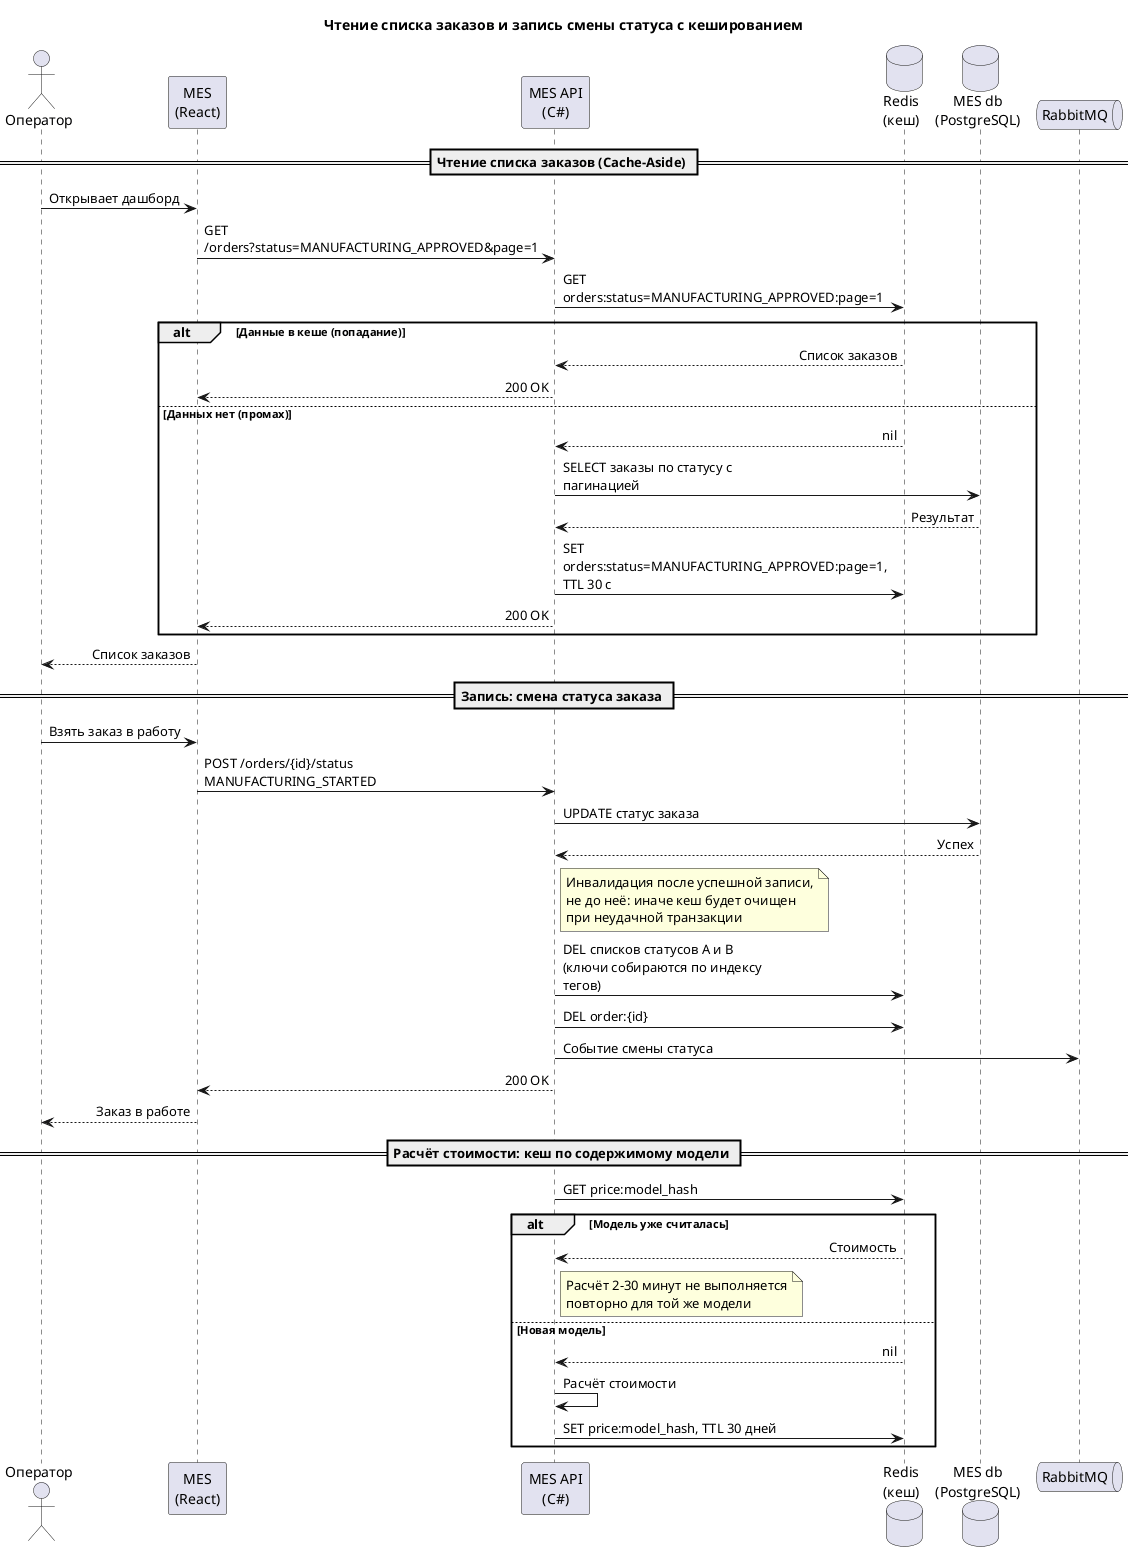

The diagram above was rendered by PlantUML. Its source (embedded in the PNG):
@startuml seq-orders-cache
title Чтение списка заказов и запись смены статуса с кешированием

skinparam sequenceMessageAlign direction
skinparam maxMessageSize 220

actor "Оператор" as op
participant "MES\n(React)" as ui
participant "MES API\n(C#)" as api
database "Redis\n(кеш)" as cache
database "MES db\n(PostgreSQL)" as db
queue "RabbitMQ" as mq

== Чтение списка заказов (Cache-Aside) ==

op -> ui : Открывает дашборд
ui -> api : GET /orders?status=MANUFACTURING_APPROVED&page=1
api -> cache : GET orders:status=MANUFACTURING_APPROVED:page=1
alt Данные в кеше (попадание)
  cache --> api : Список заказов
  api --> ui : 200 OK
else Данных нет (промах)
  cache --> api : nil
  api -> db : SELECT заказы по статусу с пагинацией
  db --> api : Результат
  api -> cache : SET orders:status=MANUFACTURING_APPROVED:page=1, TTL 30 с
  api --> ui : 200 OK
end
ui --> op : Список заказов

== Запись: смена статуса заказа ==

op -> ui : Взять заказ в работу
ui -> api : POST /orders/{id}/status\nMANUFACTURING_STARTED
api -> db : UPDATE статус заказа
db --> api : Успех
note right of api : Инвалидация после успешной записи,\nне до неё: иначе кеш будет очищен\nпри неудачной транзакции
api -> cache : DEL списков статусов A и B\n(ключи собираются по индексу тегов)
api -> cache : DEL order:{id}
api -> mq : Событие смены статуса
api --> ui : 200 OK
ui --> op : Заказ в работе

== Расчёт стоимости: кеш по содержимому модели ==

api -> cache : GET price:model_hash
alt Модель уже считалась
  cache --> api : Стоимость
  note right of api : Расчёт 2-30 минут не выполняется\nповторно для той же модели
else Новая модель
  cache --> api : nil
  api -> api : Расчёт стоимости
  api -> cache : SET price:model_hash, TTL 30 дней
end

@enduml